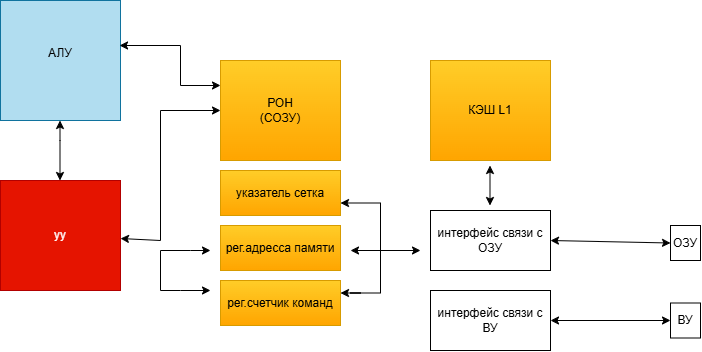

The diagram above was exported from draw.io. Its source (the exported page's mxGraphModel, read from the mxfile embedded in the PNG):
<mxGraphModel dx="633" dy="381" grid="1" gridSize="10" guides="1" tooltips="1" connect="1" arrows="1" fold="1" page="1" pageScale="1" pageWidth="827" pageHeight="1169" math="0" shadow="0">
  <root>
    <mxCell id="0" />
    <mxCell id="1" parent="0" />
    <mxCell id="mm3KFBUQgo9G-aQ_fbv4-5" parent="1" style="rounded=0;whiteSpace=wrap;html=1;fillColor=#b1ddf0;strokeColor=#10739e;" value="АЛУ&lt;div&gt;&lt;br/&gt;&lt;/div&gt;" vertex="1">
      <mxGeometry height="120" width="120" x="170" y="120" as="geometry" />
    </mxCell>
    <mxCell id="mm3KFBUQgo9G-aQ_fbv4-6" parent="1" style="rounded=0;whiteSpace=wrap;html=1;fillColor=#e51400;fontColor=#ffffff;strokeColor=#B20000;" value="уу" vertex="1">
      <mxGeometry height="110" width="120" x="170" y="300" as="geometry" />
    </mxCell>
    <mxCell id="mm3KFBUQgo9G-aQ_fbv4-7" parent="1" style="rounded=0;whiteSpace=wrap;html=1;fillColor=#ffcd28;strokeColor=#d79b00;gradientColor=#ffa500;" value="РОН&lt;div&gt;(СОЗУ)&lt;/div&gt;" vertex="1">
      <mxGeometry height="100" width="120" x="390" y="180" as="geometry" />
    </mxCell>
    <mxCell id="mm3KFBUQgo9G-aQ_fbv4-8" parent="1" style="rounded=0;whiteSpace=wrap;html=1;fillColor=#ffcd28;gradientColor=#ffa500;strokeColor=#d79b00;" value="указатель сетка" vertex="1">
      <mxGeometry height="45" width="120" x="390" y="290" as="geometry" />
    </mxCell>
    <mxCell id="mm3KFBUQgo9G-aQ_fbv4-9" parent="1" style="rounded=0;whiteSpace=wrap;html=1;fillColor=#ffcd28;gradientColor=#ffa500;strokeColor=#d79b00;" value="рег.адресса памяти" vertex="1">
      <mxGeometry height="45" width="120" x="390" y="345" as="geometry" />
    </mxCell>
    <mxCell id="mm3KFBUQgo9G-aQ_fbv4-10" parent="1" style="rounded=0;whiteSpace=wrap;html=1;fillColor=#ffcd28;gradientColor=#ffa500;strokeColor=#d79b00;" value="рег.счетчик команд" vertex="1">
      <mxGeometry height="45" width="120" x="390" y="400" as="geometry" />
    </mxCell>
    <mxCell id="mm3KFBUQgo9G-aQ_fbv4-11" parent="1" style="rounded=0;whiteSpace=wrap;html=1;fillColor=#ffcd28;gradientColor=#ffa500;strokeColor=#d79b00;" value="КЭШ L1" vertex="1">
      <mxGeometry height="100" width="120" x="600" y="180" as="geometry" />
    </mxCell>
    <mxCell id="mm3KFBUQgo9G-aQ_fbv4-12" parent="1" style="rounded=0;whiteSpace=wrap;html=1;" value="интерфейс связи с ОЗУ" vertex="1">
      <mxGeometry height="60" width="120" x="600" y="330" as="geometry" />
    </mxCell>
    <mxCell id="mm3KFBUQgo9G-aQ_fbv4-13" parent="1" style="rounded=0;whiteSpace=wrap;html=1;" value="интерфейс связи с ВУ" vertex="1">
      <mxGeometry height="60" width="120" x="600" y="410" as="geometry" />
    </mxCell>
    <mxCell id="mm3KFBUQgo9G-aQ_fbv4-14" edge="1" parent="1" style="endArrow=classic;startArrow=classic;html=1;rounded=0;defaultLabelBackgroundColor=page;" value="">
      <mxGeometry height="50" relative="1" width="50" x="0.1333" as="geometry">
        <Array as="points">
          <mxPoint x="229.5" y="260" />
        </Array>
        <mxPoint x="229.5" y="300" as="sourcePoint" />
        <mxPoint x="229.5" y="240" as="targetPoint" />
      </mxGeometry>
    </mxCell>
    <mxCell id="mm3KFBUQgo9G-aQ_fbv4-15" edge="1" parent="1" source="mm3KFBUQgo9G-aQ_fbv4-6" style="endArrow=classic;startArrow=classic;html=1;rounded=0;defaultLabelBackgroundColor=page;entryX=0;entryY=0.5;entryDx=0;entryDy=0;" target="mm3KFBUQgo9G-aQ_fbv4-7" value="">
      <mxGeometry height="50" relative="1" width="50" x="0.1828" as="geometry">
        <Array as="points">
          <mxPoint x="330" y="360" />
          <mxPoint x="330" y="230" />
        </Array>
        <mxPoint x="300" y="360" as="sourcePoint" />
        <mxPoint x="350" y="320" as="targetPoint" />
      </mxGeometry>
    </mxCell>
    <mxCell id="mm3KFBUQgo9G-aQ_fbv4-16" edge="1" parent="1" source="mm3KFBUQgo9G-aQ_fbv4-5" style="endArrow=classic;startArrow=classic;html=1;rounded=0;defaultLabelBackgroundColor=page;entryX=0;entryY=0.25;entryDx=0;entryDy=0;exitX=0.992;exitY=0.375;exitDx=0;exitDy=0;exitPerimeter=0;" target="mm3KFBUQgo9G-aQ_fbv4-7" value="">
      <mxGeometry height="50" relative="1" width="50" x="-0.1351" as="geometry">
        <Array as="points">
          <mxPoint x="350" y="165" />
          <mxPoint x="350" y="205" />
        </Array>
        <mxPoint x="300" y="165" as="sourcePoint" />
        <mxPoint x="370" y="200" as="targetPoint" />
      </mxGeometry>
    </mxCell>
    <mxCell id="mm3KFBUQgo9G-aQ_fbv4-18" edge="1" parent="1" style="endArrow=classic;startArrow=classic;html=1;rounded=0;defaultLabelBackgroundColor=page;" value="">
      <mxGeometry height="50" relative="1" width="50" x="0.3191" as="geometry">
        <Array as="points">
          <mxPoint x="350" y="410" />
          <mxPoint x="330" y="410" />
          <mxPoint x="330" y="370" />
          <mxPoint x="360" y="370" />
        </Array>
        <mxPoint x="380" y="410" as="sourcePoint" />
        <mxPoint x="380" y="370" as="targetPoint" />
      </mxGeometry>
    </mxCell>
    <mxCell id="mm3KFBUQgo9G-aQ_fbv4-19" edge="1" parent="1" style="endArrow=classic;startArrow=classic;html=1;rounded=0;defaultLabelBackgroundColor=page;" value="">
      <mxGeometry height="50" relative="1" width="50" as="geometry">
        <mxPoint x="520" y="370" as="sourcePoint" />
        <mxPoint x="590" y="370" as="targetPoint" />
      </mxGeometry>
    </mxCell>
    <mxCell id="mm3KFBUQgo9G-aQ_fbv4-20" edge="1" parent="1" style="endArrow=classic;startArrow=classic;html=1;rounded=0;defaultLabelBackgroundColor=page;" value="">
      <mxGeometry height="50" relative="1" width="50" x="0.1309" as="geometry">
        <Array as="points">
          <mxPoint x="510" y="412.5" />
          <mxPoint x="530" y="412.5" />
          <mxPoint x="520" y="412.5" />
          <mxPoint x="550" y="412.5" />
          <mxPoint x="550" y="382.5" />
          <mxPoint x="550" y="322.5" />
        </Array>
        <mxPoint x="510" y="412.5" as="sourcePoint" />
        <mxPoint x="510" y="322.5" as="targetPoint" />
      </mxGeometry>
    </mxCell>
    <mxCell id="mm3KFBUQgo9G-aQ_fbv4-21" edge="1" parent="1" style="endArrow=classic;startArrow=classic;html=1;rounded=0;defaultLabelBackgroundColor=page;" value="">
      <mxGeometry height="50" relative="1" width="50" as="geometry">
        <mxPoint x="659.5" y="325" as="sourcePoint" />
        <mxPoint x="659.5" y="285" as="targetPoint" />
      </mxGeometry>
    </mxCell>
    <mxCell id="mm3KFBUQgo9G-aQ_fbv4-22" parent="1" style="rounded=0;whiteSpace=wrap;html=1;" value="ОЗУ" vertex="1">
      <mxGeometry height="35" width="30" x="840" y="345" as="geometry" />
    </mxCell>
    <mxCell id="mm3KFBUQgo9G-aQ_fbv4-23" parent="1" style="rounded=0;whiteSpace=wrap;html=1;" value="ВУ" vertex="1">
      <mxGeometry height="35" width="30" x="840" y="422.5" as="geometry" />
    </mxCell>
    <mxCell id="mm3KFBUQgo9G-aQ_fbv4-24" edge="1" parent="1" source="mm3KFBUQgo9G-aQ_fbv4-12" style="endArrow=classic;startArrow=classic;html=1;rounded=0;defaultLabelBackgroundColor=page;entryX=0;entryY=0.5;entryDx=0;entryDy=0;exitX=1;exitY=0.5;exitDx=0;exitDy=0;" target="mm3KFBUQgo9G-aQ_fbv4-22" value="">
      <mxGeometry height="50" relative="1" width="50" as="geometry">
        <mxPoint x="750" y="387.5" as="sourcePoint" />
        <mxPoint x="800" y="337.5" as="targetPoint" />
      </mxGeometry>
    </mxCell>
    <mxCell id="mm3KFBUQgo9G-aQ_fbv4-25" edge="1" parent="1" source="mm3KFBUQgo9G-aQ_fbv4-13" style="endArrow=classic;startArrow=classic;html=1;rounded=0;defaultLabelBackgroundColor=page;entryX=0;entryY=0.5;entryDx=0;entryDy=0;exitX=1;exitY=0.5;exitDx=0;exitDy=0;" target="mm3KFBUQgo9G-aQ_fbv4-23" value="">
      <mxGeometry height="50" relative="1" width="50" as="geometry">
        <mxPoint x="760" y="460" as="sourcePoint" />
        <mxPoint x="810" y="410" as="targetPoint" />
      </mxGeometry>
    </mxCell>
  </root>
</mxGraphModel>